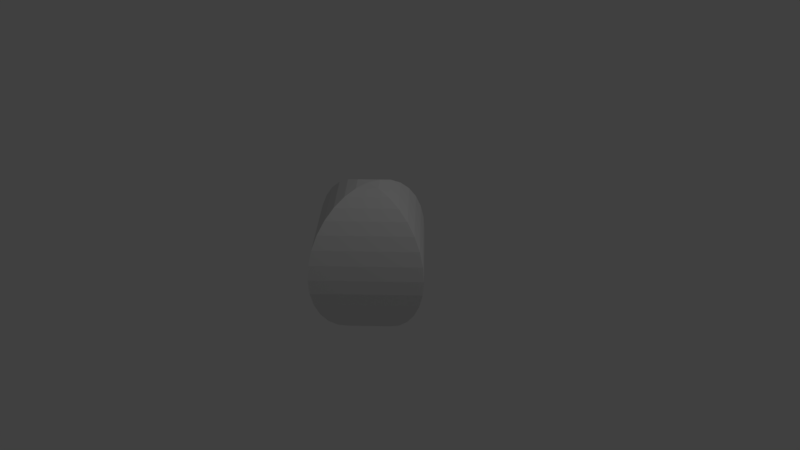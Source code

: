 # Source: hoso4.16.blend  (saved by Blender 2.79.0; exported with 4.5.12 LTS)
import bpy
from mathutils import Matrix  # noqa: F401  (used for matrix-valued properties, if any)

bpy.ops.wm.read_factory_settings(use_empty=True)
scene = bpy.context.scene
scene.name = 'Scene'

# ---- collections
col_collection_1 = bpy.data.collections.new('Collection 1'); scene.collection.children.link(col_collection_1)

# ---- world
world_world = bpy.data.worlds.new('World'); scene.world = world_world
world_world.color = (0.05088, 0.05088, 0.05088)
world_world.use_sun_shadow = False
world_world.sun_shadow_jitter_overblur = 0.0
world_world.cycles.sampling_method = 'MANUAL'

# ---- cameras
cam_camera = bpy.data.cameras.new('Camera')
cam_camera.clip_end = 100.0
cam_camera.lens = 35.0
cam_camera.sensor_width = 32.0
cam_camera.sensor_height = 18.0
cam_camera.ortho_scale = 7.314
cam_camera.dof.focus_distance = 0.0
cam_camera.dof.aperture_fstop = 128.0

# ---- lights
light_lamp = bpy.data.lights.new('Lamp', 'POINT')
light_lamp.transmission_factor = 0.0
light_lamp.cutoff_distance = 30.0
light_lamp.energy = 100.0
light_lamp.shadow_buffer_clip_start = 1.001
light_lamp.shadow_soft_size = 0.1
light_lamp.shadow_maximum_resolution = 0.006
light_lamp.use_absolute_resolution = True

# ---- meshes
me_sphere = bpy.data.meshes.new('Sphere')
me_sphere.from_pydata([(0.0, 0.3827, 0.9239), (0.0, 0.5556, 0.8315), (0.0, 0.7071, 0.7071), (0.0, 0.8315, 0.5556), (0.0, 0.9808, 0.1951), (0.0, 1.0, 7.55e-08), (0.0, 0.9808, -0.1951), (0.0, 0.9239, -0.3827), (0.0, 0.8315, -0.5556), (0.0, 0.7071, -0.7071), (0.0, 0.5556, -0.8315), (0.0, 0.3827, -0.9239), (0.0, 0.1951, -0.9808), (0.1951, -3.344e-07, 0.9808), (0.3827, -3.426e-07, 0.9239), (0.5556, -3.501e-07, 0.8315), (0.7071, -3.568e-07, 0.7071), (0.8315, -3.622e-07, 0.5556), (0.9239, -3.662e-07, 0.3827), (0.9808, -3.687e-07, 0.1951), (1.0, -3.696e-07, 1.589e-08), (0.9808, -3.687e-07, -0.1951), (0.9239, -3.662e-07, -0.3827), (0.8315, -3.622e-07, -0.5556), (0.7071, -3.568e-07, -0.7071), (0.5556, -3.501e-07, -0.8315), (0.3827, -3.426e-07, -0.9239), (0.1951, -3.344e-07, -0.9808), (-1.706e-08, -0.1951, 0.9808), (-3.346e-08, -0.3827, 0.9239), (-4.857e-08, -0.5556, 0.8315), (-6.182e-08, -0.7071, 0.7071), (-7.269e-08, -0.8315, 0.5556), (-8.077e-08, -0.9239, 0.3827), (-8.574e-08, -0.9808, 0.1951), (-8.742e-08, -1.0, -4.371e-08), (-8.574e-08, -0.9808, -0.1951), (-8.077e-08, -0.9239, -0.3827), (-7.269e-08, -0.8315, -0.5556), (-6.182e-08, -0.7071, -0.7071), (-4.857e-08, -0.5556, -0.8315), (-3.346e-08, -0.3827, -0.9239), (-1.706e-08, -0.1951, -0.9808), (0.0, -3.258e-07, -1.0), (-3.258e-07, -3.258e-07, 1.0), (-0.1951, -3.003e-07, 0.9808), (-0.3827, -2.757e-07, 0.9239), (-0.5556, -2.53e-07, 0.8315), (-0.7071, -2.331e-07, 0.7071), (-0.8315, -2.168e-07, 0.5556), (-0.9239, -2.047e-07, 0.3827), (-0.9808, -1.972e-07, 0.1951), (-1.0, -1.947e-07, -1.033e-07), (-0.9808, -1.972e-07, -0.1951), (-0.9239, -2.047e-07, -0.3827), (-0.8315, -2.168e-07, -0.5556), (-0.7071, -2.331e-07, -0.7071), (-0.5556, -2.53e-07, -0.8315), (-0.3827, -2.757e-07, -0.9239), (-0.1951, -3.003e-07, -0.9808), (3.411e-08, 0.1951, 0.9808), (1.615e-07, 0.9239, 0.3827)], [], [(2, 1, 15, 16), (9, 8, 23, 24), (3, 2, 16, 17), (10, 9, 24, 25), (61, 3, 17, 18), (11, 10, 25, 26), (4, 61, 18, 19), (12, 11, 26, 27), (5, 4, 19, 20), (60, 44, 13), (43, 12, 27), (6, 5, 20, 21), (0, 60, 13, 14), (7, 6, 21, 22), (1, 0, 14, 15), (8, 7, 22, 23), (15, 14, 29, 30), (23, 22, 37, 38), (16, 15, 30, 31), (24, 23, 38, 39), (17, 16, 31, 32), (25, 24, 39, 40), (18, 17, 32, 33), (26, 25, 40, 41), (19, 18, 33, 34), (27, 26, 41, 42), (20, 19, 34, 35), (13, 44, 28), (43, 27, 42), (21, 20, 35, 36), (14, 13, 28, 29), (22, 21, 36, 37), (34, 33, 50, 51), (42, 41, 58, 59), (35, 34, 51, 52), (28, 44, 45), (43, 42, 59), (36, 35, 52, 53), (29, 28, 45, 46), (37, 36, 53, 54), (30, 29, 46, 47), (38, 37, 54, 55), (31, 30, 47, 48), (39, 38, 55, 56), (32, 31, 48, 49), (40, 39, 56, 57), (33, 32, 49, 50), (41, 40, 57, 58), (55, 54, 7, 8), (48, 47, 1, 2), (56, 55, 8, 9), (49, 48, 2, 3), (57, 56, 9, 10), (50, 49, 3, 61), (58, 57, 10, 11), (51, 50, 61, 4), (59, 58, 11, 12), (52, 51, 4, 5), (45, 44, 60), (43, 59, 12), (53, 52, 5, 6), (46, 45, 60, 0), (54, 53, 6, 7), (47, 46, 0, 1)])
me_sphere.use_remesh_preserve_volume = False
me_sphere.use_remesh_preserve_attributes = False
me_sphere.use_mirror_vertex_groups = False
me_sphere.update()

# ---- objects
ob_sphere = bpy.data.objects.new('Sphere', me_sphere)
ob_lamp = bpy.data.objects.new('Lamp', light_lamp)
ob_camera = bpy.data.objects.new('Camera', cam_camera)

# ---- transforms, parenting, visibility, modifiers, constraints
ob_sphere.location = (0.0, 0.0, 0.0)
ob_sphere.lineart.crease_threshold = 0.0
ob_lamp.location = (4.076, 1.005, 5.904)
ob_lamp.rotation_euler = (0.6503, 0.05522, 1.866)
ob_lamp.lock_rotations_4d = False
ob_lamp.empty_display_type = 'ARROWS'
ob_lamp.color = (0.0, 0.0, 0.0, 0.0)
ob_lamp.lineart.crease_threshold = 0.0
ob_camera.location = (7.481, -6.508, 5.344)
ob_camera.rotation_euler = (1.109, 0.0, 0.8149)
ob_camera.lock_rotations_4d = False
ob_camera.empty_display_type = 'ARROWS'
ob_camera.color = (0.0, 0.0, 0.0, 0.0)
ob_camera.display_type = 'WIRE'
ob_camera.lineart.crease_threshold = 0.0

# ---- collection membership
col_collection_1.objects.link(ob_sphere)
col_collection_1.objects.link(ob_lamp)
col_collection_1.objects.link(ob_camera)

# ---- scene / render settings (as saved in the file)
scene.camera = ob_camera
scene.frame_start = 1; scene.frame_end = 250; scene.frame_set(1)
scene.render.engine = 'BLENDER_EEVEE_NEXT'
scene.render.resolution_percentage = 50
scene.render.dither_intensity = 0.0
scene.cycles.use_denoising = False
scene.cycles.samples = 128
scene.cycles.sampling_pattern = 'TABULATED_SOBOL'
scene.cycles.use_adaptive_sampling = False
scene.cycles.use_light_tree = False
scene.cycles.blur_glossy = 0.0
scene.cycles.sample_clamp_indirect = 0.0
scene.view_settings.view_transform = 'Standard'
bpy.context.view_layer.update()
